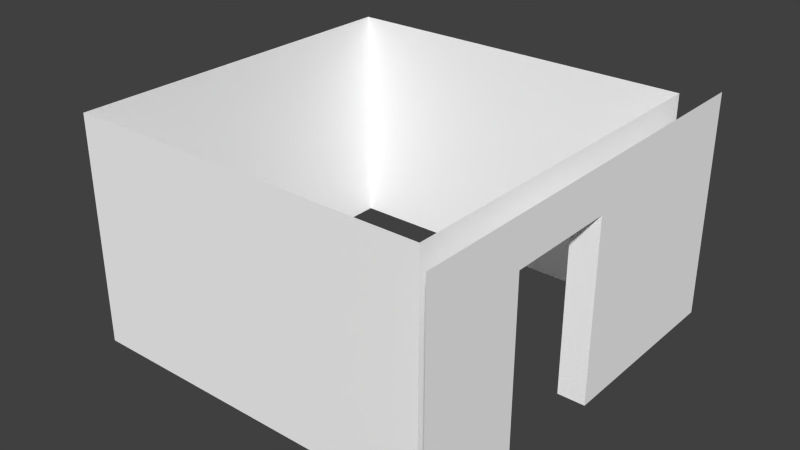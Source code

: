 # Source: cell.blend  (saved by Blender 2.73.0; exported with 4.5.12 LTS)
import bpy
from mathutils import Matrix  # noqa: F401  (used for matrix-valued properties, if any)

bpy.ops.wm.read_factory_settings(use_empty=True)
scene = bpy.context.scene
scene.name = 'Scene'

# ---- collections
col_collection_1 = bpy.data.collections.new('Collection 1'); scene.collection.children.link(col_collection_1)

# ---- materials (node trees are filled in below, after node groups)
mat_material = bpy.data.materials.new('material')
mat_material.alpha_threshold = 0.0
mat_material.use_transparent_shadow = False
mat_material.diffuse_color = (1.0, 1.0, 1.0, 1.0)
mat_material.roughness = 0.5

# ---- material node trees

# ---- world
world_world = bpy.data.worlds.new('World'); scene.world = world_world
world_world.color = (0.05088, 0.05088, 0.05088)
world_world.use_sun_shadow = False
world_world.sun_shadow_jitter_overblur = 0.0
world_world.cycles.sampling_method = 'MANUAL'
world_world.cycles.sample_map_resolution = 256

# ---- meshes
me_id2 = bpy.data.meshes.new('ID2')
me_id2.from_pydata([(-11.81, 11.81, 98.43), (-11.81, 46.26, 78.74), (-11.81, 11.81, 1.335e-28), (-11.81, 169.3, 98.43), (-11.81, 95.47, 78.74), (-11.81, 95.47, -2.579e-28), (-11.81, 169.3, 1.335e-28), (-11.81, 46.26, -7.837e-29), (-169.3, 11.81, 98.43), (-11.81, 11.81, 1.335e-28), (-169.3, 11.81, 1.335e-28), (-11.81, 11.81, 98.43), (-11.81, 169.3, 98.43), (-169.3, 169.3, 1.335e-28), (-11.81, 169.3, 1.335e-28), (-169.3, 169.3, 98.43), (-2.274e-13, 95.47, 78.74), (-11.81, 95.47, -2.579e-28), (-2.274e-13, 95.47, -2.579e-28), (-11.81, 95.47, 78.74), (-2.274e-13, 95.47, 78.74), (-11.81, 46.26, 78.74), (-11.81, 95.47, 78.74), (-2.274e-13, 46.26, 78.74), (-11.81, 46.26, 78.74), (-2.274e-13, 46.26, -7.837e-29), (-11.81, 46.26, -7.837e-29), (-2.274e-13, 46.26, 78.74), (-169.3, 169.3, 1.335e-28), (-169.3, 11.81, 98.43), (-169.3, 11.81, 1.335e-28), (-169.3, 169.3, 98.43), (-2.274e-13, 181.1, -3.029e-28), (-2.274e-13, 95.47, 78.74), (-2.274e-13, 95.47, -2.579e-28), (-2.274e-13, 46.26, -7.837e-29), (-2.274e-13, 4.006e-30, 98.43), (-2.274e-13, 0.0, 1.2e-29), (-2.274e-13, 46.26, 78.74), (-2.274e-13, 181.1, 98.43)], [], [(0, 1, 2), (1, 0, 3), (1, 3, 4), (4, 3, 5), (5, 3, 6), (7, 2, 1), (8, 9, 10), (9, 8, 11), (12, 13, 14), (13, 12, 15), (16, 17, 18), (17, 16, 19), (20, 21, 22), (21, 20, 23), (24, 25, 26), (25, 24, 27), (28, 29, 30), (29, 28, 31), (32, 33, 34), (35, 36, 37), (36, 35, 38), (36, 38, 39), (39, 38, 33), (39, 33, 32)])
_uv = me_id2.uv_layers.new(name='UVMap')
_uv.uv.foreach_set('vector', [0.6667, 0.5, 0.7333, 0.3906, 1.0, 0.5, 0.7333, 0.3906, 0.6667, 0.5, 0.6667, 4.845e-08, 0.7333, 0.3906, 0.6667, 4.845e-08, 0.7333, 0.2344, 0.7333, 0.2344, 0.6667, 4.845e-08, 1.0, 0.2344, 1.0, 0.2344, 0.6667, 4.845e-08, 1.0, 0.0, 1.0, 0.3906, 1.0, 0.5, 0.7333, 0.3906, 0.6667, 1.0, 1.0, 0.5, 1.0, 1.0, 1.0, 0.5, 0.6667, 1.0, 0.6667, 0.5, 0.6667, 0.5, 0.3333, 1.0, 0.3333, 0.5, 0.3333, 1.0, 0.6667, 0.5, 0.6667, 1.0, 0.0, 0.575, 0.04, 0.825, 2.331e-08, 0.825, 0.04, 0.825, 0.0, 0.575, 0.04, 0.575, 0.12, 0.575, 0.08, 0.7313, 0.08, 0.575, 0.08, 0.7313, 0.12, 0.575, 0.12, 0.7313, 0.04, 0.575, 0.08, 0.825, 0.04, 0.825, 0.08, 0.825, 0.04, 0.575, 0.08, 0.575, 0.6667, 0.5, 0.3333, 9.084e-08, 0.6667, 0.0, 0.3333, 9.084e-08, 0.6667, 0.5, 0.3333, 0.5, 0.3333, 0.575, 0.06667, 0.3031, 0.3333, 0.3031, 0.3333, 0.1469, 0.0, 9.437e-08, 0.3333, 0.0, 0.0, 9.437e-08, 0.3333, 0.1469, 0.06667, 0.1469, 0.0, 9.437e-08, 0.06667, 0.1469, 1.292e-07, 0.575, 1.292e-07, 0.575, 0.06667, 0.1469, 0.06667, 0.3031, 1.292e-07, 0.575, 0.06667, 0.3031, 0.3333, 0.575])
me_id2.materials.append(mat_material)
me_id2.use_remesh_preserve_volume = False
me_id2.use_remesh_preserve_attributes = False
me_id2.use_mirror_vertex_groups = False
me_id2.update()

# ---- objects
ob_sketchup = bpy.data.objects.new('SketchUp', me_id2)

# ---- transforms, parenting, visibility, modifiers, constraints
ob_sketchup.location = (0.0, 0.0, 0.0)
ob_sketchup.scale = (0.0254, 0.0254, 0.0254)
ob_sketchup.lineart.crease_threshold = 0.0

# ---- collection membership
col_collection_1.objects.link(ob_sketchup)

# ---- scene / render settings (as saved in the file)
scene.frame_start = 1; scene.frame_end = 250; scene.frame_set(1)
scene.render.engine = 'BLENDER_EEVEE_NEXT'
scene.render.resolution_percentage = 50
scene.render.dither_intensity = 0.0
scene.cycles.use_denoising = False
scene.cycles.samples = 10
scene.cycles.sampling_pattern = 'TABULATED_SOBOL'
scene.cycles.light_sampling_threshold = 0.0
scene.cycles.use_adaptive_sampling = False
scene.cycles.use_light_tree = False
scene.cycles.blur_glossy = 0.0
scene.cycles.pixel_filter_type = 'GAUSSIAN'
scene.cycles.sample_clamp_indirect = 0.0
scene.view_settings.view_transform = 'Standard'
bpy.context.view_layer.update()

# ---- added for rendering (the .blend has no active camera and no usable light): camera, sun
cam_auto = bpy.data.cameras.new('AutoCamera')
cam_auto.lens = 50.0
cam_auto.sensor_width = 36.0
cam_auto.clip_end = 1000.0
ob_auto_camera = bpy.data.objects.new('AutoCamera', cam_auto)
scene.collection.objects.link(ob_auto_camera)
ob_auto_camera.location = (4.11835, -5.22202, 6.26468)
ob_auto_camera.rotation_euler = (1.09748, -7.21219e-08, 0.694738)
scene.camera = ob_auto_camera
light_auto_sun = bpy.data.lights.new('AutoSun', 'SUN')
light_auto_sun.energy = 3.0
light_auto_sun.angle = 0.0523599
ob_auto_sun = bpy.data.objects.new('AutoSun', light_auto_sun)
scene.collection.objects.link(ob_auto_sun)
ob_auto_sun.rotation_euler = (0.872665, 0.174533, 0.523599)
bpy.context.view_layer.update()
